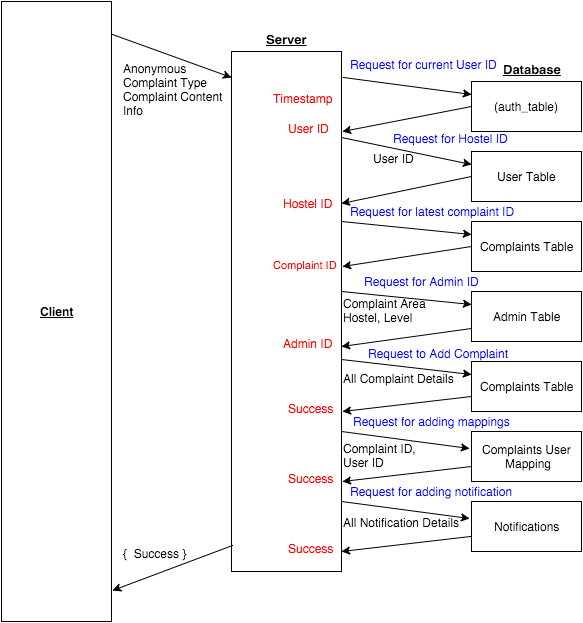

The diagram above was exported from draw.io. Its source (the exported page's mxGraphModel, read from the mxfile embedded in the PNG):
<mxGraphModel dx="1145" dy="609" grid="1" gridSize="10" guides="1" tooltips="1" connect="1" arrows="1" fold="1" page="1" pageScale="1" pageWidth="826" pageHeight="1169" background="#ffffff" math="0">
  <root>
    <mxCell id="0" />
    <mxCell id="1" parent="0" />
    <mxCell id="27" value="&lt;b&gt;&lt;u&gt;Client&lt;/u&gt;&lt;/b&gt;" style="html=1;" vertex="1" parent="1">
      <mxGeometry x="90" y="30" width="110" height="620" as="geometry" />
    </mxCell>
    <mxCell id="28" value="" style="html=1;" vertex="1" parent="1">
      <mxGeometry x="320" y="80" width="110" height="520" as="geometry" />
    </mxCell>
    <mxCell id="29" value="&lt;div&gt;(auth_table)&lt;/div&gt;" style="html=1;" vertex="1" parent="1">
      <mxGeometry x="560" y="110" width="110" height="50" as="geometry" />
    </mxCell>
    <mxCell id="30" value="" style="endArrow=classic;html=1;exitX=1.009;exitY=0.053;entryX=0;entryY=0.05;exitPerimeter=0;entryPerimeter=0;" edge="1" source="27" target="28" parent="1">
      <mxGeometry x="200" y="260" width="50" height="50" as="geometry">
        <mxPoint x="65" y="90" as="sourcePoint" />
        <mxPoint x="115" y="40" as="targetPoint" />
      </mxGeometry>
    </mxCell>
    <mxCell id="31" value="Anonymous&lt;div&gt;Complaint Type&lt;/div&gt;&lt;div&gt;Complaint Content&lt;/div&gt;&lt;div&gt;Info&lt;/div&gt;" style="text;html=1;resizable=0;points=[];autosize=1;align=left;verticalAlign=top;spacingTop=-4;direction=south;" vertex="1" parent="1">
      <mxGeometry x="210" y="90" width="110" height="60" as="geometry" />
    </mxCell>
    <mxCell id="32" value="" style="endArrow=classic;html=1;entryX=0;entryY=0.25;" edge="1" target="29" parent="1">
      <mxGeometry x="430" y="278" width="50" height="50" as="geometry">
        <mxPoint x="432" y="106" as="sourcePoint" />
        <mxPoint x="70" y="20" as="targetPoint" />
      </mxGeometry>
    </mxCell>
    <mxCell id="33" value="&lt;font color=&quot;#0000ff&quot;&gt;Request for current User ID&lt;/font&gt;" style="text;html=1;resizable=0;points=[];;align=center;verticalAlign=middle;labelBackgroundColor=#ffffff;" vertex="1" connectable="0" parent="32">
      <mxGeometry x="0.1733" y="-4" relative="1" as="geometry">
        <mxPoint x="5" y="-27" as="offset" />
      </mxGeometry>
    </mxCell>
    <mxCell id="34" value="" style="endArrow=classic;html=1;exitX=0;exitY=0.5;entryX=1.009;entryY=0.154;entryPerimeter=0;" edge="1" parent="1">
      <mxGeometry width="50" height="50" as="geometry">
        <mxPoint x="560" y="135" as="sourcePoint" />
        <mxPoint x="431" y="160" as="targetPoint" />
        <mxPoint x="-15" y="-11" as="offset" />
      </mxGeometry>
    </mxCell>
    <mxCell id="35" value="" style="endArrow=classic;html=1;exitX=0.009;exitY=0.95;entryX=1.009;entryY=0.95;entryPerimeter=0;exitPerimeter=0;" edge="1" source="28" target="27" parent="1">
      <mxGeometry x="200" y="333" width="50" height="50" as="geometry">
        <mxPoint x="20" y="70" as="sourcePoint" />
        <mxPoint x="70" y="20" as="targetPoint" />
      </mxGeometry>
    </mxCell>
    <mxCell id="36" value="{ &amp;nbsp;&lt;span style=&quot;line-height: 1.2&quot;&gt;Success }&lt;/span&gt;" style="text;html=1;resizable=0;points=[];autosize=1;align=left;verticalAlign=top;spacingTop=-4;" vertex="1" parent="1">
      <mxGeometry x="210" y="575" width="80" height="20" as="geometry" />
    </mxCell>
    <mxCell id="39" value="User Table" style="html=1;" vertex="1" parent="1">
      <mxGeometry x="560" y="180" width="110" height="50" as="geometry" />
    </mxCell>
    <mxCell id="40" value="Complaints Table" style="html=1;" vertex="1" parent="1">
      <mxGeometry x="560" y="250" width="110" height="50" as="geometry" />
    </mxCell>
    <mxCell id="41" value="Admin Table" style="html=1;" vertex="1" parent="1">
      <mxGeometry x="560" y="320" width="110" height="50" as="geometry" />
    </mxCell>
    <mxCell id="42" value="Complaints Table" style="html=1;" vertex="1" parent="1">
      <mxGeometry x="560" y="390" width="110" height="50" as="geometry" />
    </mxCell>
    <mxCell id="43" value="Complaints User&lt;div&gt;&amp;nbsp;Mapping&lt;/div&gt;" style="html=1;" vertex="1" parent="1">
      <mxGeometry x="560" y="460" width="110" height="50" as="geometry" />
    </mxCell>
    <mxCell id="44" value="Notifications" style="html=1;" vertex="1" parent="1">
      <mxGeometry x="560" y="530" width="110" height="50" as="geometry" />
    </mxCell>
    <mxCell id="45" value="" style="endArrow=classic;html=1;entryX=0;entryY=0.25;" edge="1" parent="1" target="39">
      <mxGeometry width="50" height="50" relative="1" as="geometry">
        <mxPoint x="430" y="166" as="sourcePoint" />
        <mxPoint x="60" y="10" as="targetPoint" />
      </mxGeometry>
    </mxCell>
    <mxCell id="46" value="&lt;font color=&quot;#0000ff&quot;&gt;Request for Hostel ID&lt;br&gt;&lt;/font&gt;&lt;br&gt;" style="text;html=1;resizable=0;points=[];autosize=1;align=left;verticalAlign=top;spacingTop=-4;" vertex="1" parent="1">
      <mxGeometry x="480" y="160" width="130" height="30" as="geometry" />
    </mxCell>
    <mxCell id="47" value="User ID" style="text;html=1;resizable=0;points=[];autosize=1;align=left;verticalAlign=top;spacingTop=-4;" vertex="1" parent="1">
      <mxGeometry x="460" y="180" width="60" height="20" as="geometry" />
    </mxCell>
    <mxCell id="48" value="" style="endArrow=classic;html=1;exitX=0;exitY=0.5;entryX=1;entryY=0.292;entryPerimeter=0;" edge="1" parent="1" source="39" target="28">
      <mxGeometry width="50" height="50" relative="1" as="geometry">
        <mxPoint x="10" y="70" as="sourcePoint" />
        <mxPoint x="60" y="20" as="targetPoint" />
      </mxGeometry>
    </mxCell>
    <mxCell id="49" value="&lt;font color=&quot;#ff0000&quot;&gt;Hostel ID&lt;/font&gt;&lt;div&gt;&lt;br&gt;&lt;/div&gt;" style="text;html=1;resizable=0;points=[];autosize=1;align=left;verticalAlign=top;spacingTop=-4;" vertex="1" parent="1">
      <mxGeometry x="370" y="225" width="60" height="30" as="geometry" />
    </mxCell>
    <mxCell id="50" value="" style="endArrow=classic;html=1;exitX=0.991;exitY=0.038;entryX=0;entryY=0.25;exitPerimeter=0;" edge="1" parent="1" target="40">
      <mxGeometry x="431" y="428" width="50" height="50" as="geometry">
        <mxPoint x="430" y="250" as="sourcePoint" />
        <mxPoint x="561" y="273" as="targetPoint" />
      </mxGeometry>
    </mxCell>
    <mxCell id="51" value="&lt;font color=&quot;#0000ff&quot;&gt;Request for latest complaint ID&lt;/font&gt;" style="text;html=1;resizable=0;points=[];;align=center;verticalAlign=middle;labelBackgroundColor=#ffffff;" vertex="1" connectable="0" parent="50">
      <mxGeometry x="0.1733" y="-4" relative="1" as="geometry">
        <mxPoint x="14" y="-22" as="offset" />
      </mxGeometry>
    </mxCell>
    <mxCell id="52" value="" style="endArrow=classic;html=1;exitX=0;exitY=0.5;entryX=1.009;entryY=0.154;entryPerimeter=0;" edge="1" parent="1" source="40">
      <mxGeometry y="135" width="50" height="50" as="geometry">
        <mxPoint x="560" y="270" as="sourcePoint" />
        <mxPoint x="431" y="295" as="targetPoint" />
        <mxPoint x="-15" y="-11" as="offset" />
      </mxGeometry>
    </mxCell>
    <mxCell id="53" value="" style="endArrow=classic;html=1;exitX=0.991;exitY=0.038;entryX=0;entryY=0.25;exitPerimeter=0;" edge="1" parent="1" target="41">
      <mxGeometry x="431" y="498" width="50" height="50" as="geometry">
        <mxPoint x="430" y="320" as="sourcePoint" />
        <mxPoint x="561" y="343" as="targetPoint" />
      </mxGeometry>
    </mxCell>
    <mxCell id="54" value="&lt;font color=&quot;#0000ff&quot;&gt;Request for Admin ID&lt;/font&gt;" style="text;html=1;resizable=0;points=[];;align=center;verticalAlign=middle;labelBackgroundColor=#ffffff;" vertex="1" connectable="0" parent="53">
      <mxGeometry x="0.1733" y="-4" relative="1" as="geometry">
        <mxPoint x="4" y="-22" as="offset" />
      </mxGeometry>
    </mxCell>
    <mxCell id="55" value="Complaint Area&lt;br&gt;Hostel,&amp;nbsp;Level" style="text;html=1;resizable=0;points=[];autosize=1;align=left;verticalAlign=top;spacingTop=-4;" vertex="1" parent="1">
      <mxGeometry x="430" y="325" width="100" height="30" as="geometry" />
    </mxCell>
    <mxCell id="56" value="" style="endArrow=classic;html=1;exitX=0;exitY=0.5;" edge="1" parent="1">
      <mxGeometry x="430" y="357" width="50" height="50" as="geometry">
        <mxPoint x="560" y="357" as="sourcePoint" />
        <mxPoint x="430" y="375" as="targetPoint" />
      </mxGeometry>
    </mxCell>
    <mxCell id="59" value="&lt;span&gt;&lt;font style=&quot;font-size: 13px&quot;&gt;&lt;b&gt;&lt;u&gt;Database&lt;/u&gt;&lt;/b&gt;&lt;/font&gt;&lt;/span&gt;" style="text;html=1;resizable=0;points=[];autosize=1;align=left;verticalAlign=top;spacingTop=-4;" vertex="1" parent="1">
      <mxGeometry x="590" y="90" width="70" height="20" as="geometry" />
    </mxCell>
    <mxCell id="60" value="&lt;font color=&quot;#ff0000&quot;&gt;Admin ID&lt;/font&gt;" style="text;html=1;resizable=0;points=[];autosize=1;align=left;verticalAlign=top;spacingTop=-4;" vertex="1" parent="1">
      <mxGeometry x="370" y="365" width="60" height="20" as="geometry" />
    </mxCell>
    <mxCell id="61" value="" style="endArrow=classic;html=1;entryX=0;entryY=0.25;" edge="1" parent="1" target="42">
      <mxGeometry x="430" y="388" width="50" height="50" as="geometry">
        <mxPoint x="430" y="388" as="sourcePoint" />
        <mxPoint x="560" y="415" as="targetPoint" />
      </mxGeometry>
    </mxCell>
    <mxCell id="63" value="&lt;font color=&quot;#0000ff&quot;&gt;Request to Add Complaint&lt;/font&gt;" style="text;html=1;resizable=0;points=[];autosize=1;align=left;verticalAlign=top;spacingTop=-4;" vertex="1" parent="1">
      <mxGeometry x="455" y="375" width="160" height="20" as="geometry" />
    </mxCell>
    <mxCell id="64" value="&lt;meta http-equiv=&quot;Content-Type&quot; content=&quot;text/html;charset=UTF-8&quot;&gt;&lt;span style=&quot;color: rgb(255, 0, 0); font-family: Helvetica; font-size: 11px; font-style: normal; font-variant: normal; font-weight: normal; letter-spacing: normal; line-height: 13.2px; orphans: auto; text-align: center; text-indent: 0px; text-transform: none; white-space: nowrap; widows: 1; word-spacing: 0px; -webkit-text-stroke-width: 0px; display: inline !important; float: none; background-color: rgb(255, 255, 255);&quot;&gt;Complaint ID&lt;/span&gt;" style="text;html=1;" vertex="1" parent="1">
      <mxGeometry x="360" y="280" width="90" height="30" as="geometry" />
    </mxCell>
    <mxCell id="65" value="" style="endArrow=classic;html=1;exitX=0;exitY=0.5;" edge="1" parent="1">
      <mxGeometry y="285" width="50" height="50" as="geometry">
        <mxPoint x="560" y="425" as="sourcePoint" />
        <mxPoint x="431" y="440" as="targetPoint" />
        <mxPoint x="-15" y="-11" as="offset" />
      </mxGeometry>
    </mxCell>
    <mxCell id="66" value="&lt;font color=&quot;#ff0000&quot;&gt;Success&lt;/font&gt;" style="text;html=1;resizable=0;points=[];autosize=1;align=left;verticalAlign=top;spacingTop=-4;" vertex="1" parent="1">
      <mxGeometry x="375" y="430" width="60" height="20" as="geometry" />
    </mxCell>
    <mxCell id="67" value="" style="endArrow=classic;html=1;entryX=0;entryY=0.25;" edge="1" parent="1">
      <mxGeometry x="428" y="632" width="50" height="50" as="geometry">
        <mxPoint x="430" y="460" as="sourcePoint" />
        <mxPoint x="558" y="477" as="targetPoint" />
      </mxGeometry>
    </mxCell>
    <mxCell id="68" value="&lt;font color=&quot;#0000ff&quot;&gt;Request for adding mappings&lt;/font&gt;" style="text;html=1;resizable=0;points=[];;align=center;verticalAlign=middle;labelBackgroundColor=#ffffff;" vertex="1" connectable="0" parent="67">
      <mxGeometry x="0.1733" y="-4" relative="1" as="geometry">
        <mxPoint x="15" y="-24" as="offset" />
      </mxGeometry>
    </mxCell>
    <mxCell id="69" value="" style="endArrow=classic;html=1;entryX=0;entryY=0.25;" edge="1" parent="1">
      <mxGeometry x="428" y="702" width="50" height="50" as="geometry">
        <mxPoint x="430" y="530" as="sourcePoint" />
        <mxPoint x="558" y="547" as="targetPoint" />
      </mxGeometry>
    </mxCell>
    <mxCell id="70" value="&lt;font color=&quot;#0000ff&quot;&gt;Request for adding notification&lt;/font&gt;" style="text;html=1;resizable=0;points=[];;align=center;verticalAlign=middle;labelBackgroundColor=#ffffff;" vertex="1" connectable="0" parent="69">
      <mxGeometry x="0.1733" y="-4" relative="1" as="geometry">
        <mxPoint x="15" y="-24" as="offset" />
      </mxGeometry>
    </mxCell>
    <mxCell id="73" value="" style="endArrow=classic;html=1;exitX=0;exitY=0.5;" edge="1" parent="1">
      <mxGeometry x="-1" y="425" width="50" height="50" as="geometry">
        <mxPoint x="559" y="565" as="sourcePoint" />
        <mxPoint x="430" y="580" as="targetPoint" />
        <mxPoint x="-15" y="-11" as="offset" />
      </mxGeometry>
    </mxCell>
    <mxCell id="74" value="&lt;font color=&quot;#ff0000&quot;&gt;Success&lt;/font&gt;" style="text;html=1;resizable=0;points=[];autosize=1;align=left;verticalAlign=top;spacingTop=-4;" vertex="1" parent="1">
      <mxGeometry x="375" y="570" width="60" height="20" as="geometry" />
    </mxCell>
    <mxCell id="75" value="" style="endArrow=classic;html=1;exitX=0;exitY=0.5;" edge="1" parent="1">
      <mxGeometry y="355" width="50" height="50" as="geometry">
        <mxPoint x="560" y="495" as="sourcePoint" />
        <mxPoint x="431" y="510" as="targetPoint" />
        <mxPoint x="-15" y="-11" as="offset" />
      </mxGeometry>
    </mxCell>
    <mxCell id="76" value="&lt;font color=&quot;#ff0000&quot;&gt;Success&lt;/font&gt;" style="text;html=1;resizable=0;points=[];autosize=1;align=left;verticalAlign=top;spacingTop=-4;" vertex="1" parent="1">
      <mxGeometry x="375" y="500" width="60" height="20" as="geometry" />
    </mxCell>
    <mxCell id="78" value="&lt;div&gt;&lt;font color=&quot;#ff0000&quot;&gt;User ID&lt;/font&gt;&lt;/div&gt;" style="text;html=1;resizable=0;points=[];autosize=1;align=left;verticalAlign=top;spacingTop=-4;" vertex="1" parent="1">
      <mxGeometry x="375" y="150" width="60" height="20" as="geometry" />
    </mxCell>
    <mxCell id="79" value="&lt;span&gt;&lt;font style=&quot;font-size: 13px&quot;&gt;&lt;b&gt;&lt;u&gt;Server&lt;/u&gt;&lt;/b&gt;&lt;/font&gt;&lt;/span&gt;" style="text;html=1;resizable=0;points=[];autosize=1;align=left;verticalAlign=top;spacingTop=-4;" vertex="1" parent="1">
      <mxGeometry x="353" y="60" width="60" height="20" as="geometry" />
    </mxCell>
    <mxCell id="81" value="All Complaint Details" style="text;html=1;resizable=0;points=[];autosize=1;align=left;verticalAlign=top;spacingTop=-4;" vertex="1" parent="1">
      <mxGeometry x="430" y="400" width="130" height="20" as="geometry" />
    </mxCell>
    <mxCell id="82" value="Complaint ID,&lt;br&gt;User ID" style="text;html=1;resizable=0;points=[];autosize=1;align=left;verticalAlign=top;spacingTop=-4;" vertex="1" parent="1">
      <mxGeometry x="430" y="470" width="90" height="30" as="geometry" />
    </mxCell>
    <mxCell id="83" value="All Notification Details" style="text;html=1;resizable=0;points=[];autosize=1;align=left;verticalAlign=top;spacingTop=-4;" vertex="1" parent="1">
      <mxGeometry x="430" y="544" width="130" height="20" as="geometry" />
    </mxCell>
    <mxCell id="84" value="&lt;font color=&quot;#ff0000&quot;&gt;Timestamp&lt;/font&gt;" style="text;html=1;resizable=0;points=[];autosize=1;align=left;verticalAlign=top;spacingTop=-4;" vertex="1" parent="1">
      <mxGeometry x="360" y="120" width="70" height="20" as="geometry" />
    </mxCell>
  </root>
</mxGraphModel>